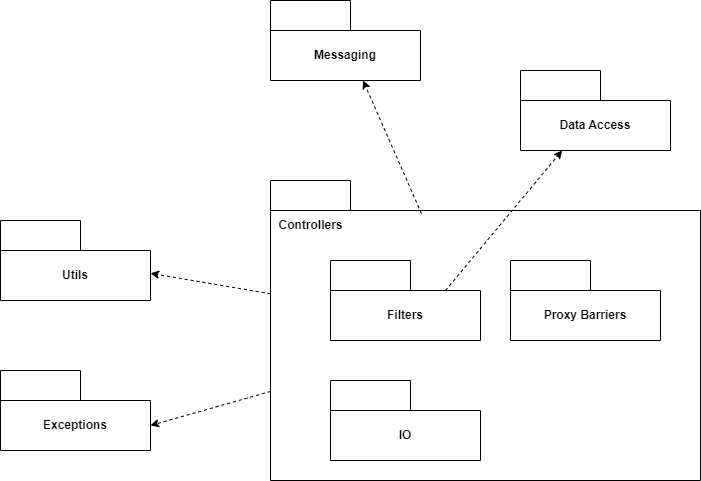

The diagram above was exported from draw.io. Its source (the exported page's mxGraphModel, read from the mxfile embedded in the PNG):
<mxGraphModel dx="2847" dy="848" grid="1" gridSize="10" guides="1" tooltips="1" connect="1" arrows="1" fold="1" page="1" pageScale="1" pageWidth="1200" pageHeight="1600" math="0" shadow="0">
  <root>
    <mxCell id="0" />
    <mxCell id="1" parent="0" />
    <mxCell id="ee3f-Vr4eusioyhNc_zG-3" value="&lt;p style=&quot;line-height: 1%;&quot;&gt;&lt;br&gt;&lt;/p&gt;" style="shape=folder;fontStyle=1;tabWidth=80;tabHeight=30;tabPosition=left;html=1;boundedLbl=1;whiteSpace=wrap;align=left;" parent="1" vertex="1">
      <mxGeometry x="150" y="270" width="430" height="300" as="geometry" />
    </mxCell>
    <mxCell id="ee3f-Vr4eusioyhNc_zG-12" style="rounded=0;orthogonalLoop=1;jettySize=auto;html=1;dashed=1;" parent="1" source="ee3f-Vr4eusioyhNc_zG-3" target="ee3f-Vr4eusioyhNc_zG-9" edge="1">
      <mxGeometry relative="1" as="geometry" />
    </mxCell>
    <mxCell id="ee3f-Vr4eusioyhNc_zG-16" style="rounded=0;orthogonalLoop=1;jettySize=auto;html=1;exitX=0.351;exitY=0.11;exitDx=0;exitDy=0;exitPerimeter=0;dashed=1;" parent="1" source="ee3f-Vr4eusioyhNc_zG-3" target="ee3f-Vr4eusioyhNc_zG-8" edge="1">
      <mxGeometry relative="1" as="geometry" />
    </mxCell>
    <mxCell id="ee3f-Vr4eusioyhNc_zG-15" style="rounded=0;orthogonalLoop=1;jettySize=auto;html=1;dashed=1;exitX=0;exitY=0;exitDx=115;exitDy=30;exitPerimeter=0;" parent="1" source="ee3f-Vr4eusioyhNc_zG-4" target="ee3f-Vr4eusioyhNc_zG-7" edge="1">
      <mxGeometry relative="1" as="geometry" />
    </mxCell>
    <mxCell id="ee3f-Vr4eusioyhNc_zG-14" style="rounded=0;orthogonalLoop=1;jettySize=auto;html=1;dashed=1;entryX=0;entryY=0;entryDx=150;entryDy=55;entryPerimeter=0;" parent="1" source="ee3f-Vr4eusioyhNc_zG-3" target="ee3f-Vr4eusioyhNc_zG-10" edge="1">
      <mxGeometry relative="1" as="geometry" />
    </mxCell>
    <mxCell id="ee3f-Vr4eusioyhNc_zG-4" value="Filters" style="shape=folder;fontStyle=1;tabWidth=80;tabHeight=30;tabPosition=left;html=1;boundedLbl=1;whiteSpace=wrap;" parent="1" vertex="1">
      <mxGeometry x="210" y="350" width="150" height="80" as="geometry" />
    </mxCell>
    <mxCell id="ee3f-Vr4eusioyhNc_zG-7" value="Data Access" style="shape=folder;fontStyle=1;tabWidth=80;tabHeight=30;tabPosition=left;html=1;boundedLbl=1;whiteSpace=wrap;" parent="1" vertex="1">
      <mxGeometry x="400" y="160" width="150" height="80" as="geometry" />
    </mxCell>
    <mxCell id="ee3f-Vr4eusioyhNc_zG-5" value="IO" style="shape=folder;fontStyle=1;tabWidth=80;tabHeight=30;tabPosition=left;html=1;boundedLbl=1;whiteSpace=wrap;" parent="1" vertex="1">
      <mxGeometry x="210" y="470" width="150" height="80" as="geometry" />
    </mxCell>
    <mxCell id="ee3f-Vr4eusioyhNc_zG-11" value="Controllers" style="text;html=1;align=center;verticalAlign=middle;resizable=0;points=[];autosize=1;strokeColor=none;fillColor=none;fontStyle=1" parent="1" vertex="1">
      <mxGeometry x="150" y="300" width="80" height="30" as="geometry" />
    </mxCell>
    <mxCell id="ee3f-Vr4eusioyhNc_zG-8" value="Messaging" style="shape=folder;fontStyle=1;tabWidth=80;tabHeight=30;tabPosition=left;html=1;boundedLbl=1;whiteSpace=wrap;" parent="1" vertex="1">
      <mxGeometry x="150" y="90" width="150" height="80" as="geometry" />
    </mxCell>
    <mxCell id="ee3f-Vr4eusioyhNc_zG-10" value="Exceptions" style="shape=folder;fontStyle=1;tabWidth=80;tabHeight=30;tabPosition=left;html=1;boundedLbl=1;whiteSpace=wrap;" parent="1" vertex="1">
      <mxGeometry x="-120" y="460" width="150" height="80" as="geometry" />
    </mxCell>
    <mxCell id="ee3f-Vr4eusioyhNc_zG-9" value="Utils" style="shape=folder;fontStyle=1;tabWidth=80;tabHeight=30;tabPosition=left;html=1;boundedLbl=1;whiteSpace=wrap;" parent="1" vertex="1">
      <mxGeometry x="-120" y="310" width="150" height="80" as="geometry" />
    </mxCell>
    <mxCell id="ee3f-Vr4eusioyhNc_zG-17" value="Proxy Barriers" style="shape=folder;fontStyle=1;tabWidth=80;tabHeight=30;tabPosition=left;html=1;boundedLbl=1;whiteSpace=wrap;" parent="1" vertex="1">
      <mxGeometry x="390" y="350" width="150" height="80" as="geometry" />
    </mxCell>
  </root>
</mxGraphModel>